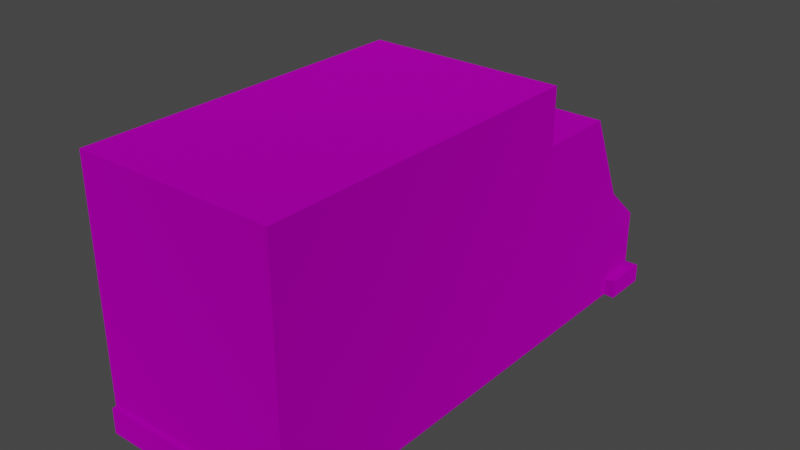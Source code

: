 # Source: truck_2.blend  (saved by Blender 3.4.6; exported with 4.5.12 LTS)
import bpy
from mathutils import Matrix  # noqa: F401  (used for matrix-valued properties, if any)

bpy.ops.wm.read_factory_settings(use_empty=True)
scene = bpy.context.scene
scene.name = 'Scene'

# ---- collections
col_collection = bpy.data.collections.new('Collection'); scene.collection.children.link(col_collection)

# ---- images (referenced by path relative to the original .blend; pixels are not part of the script)
import os
ASSET_DIR = os.environ.get("B2B_ASSET_DIR", "")  # directory of the original .blend (textures are referenced by path, not embedded)
HERE = os.path.dirname(os.path.abspath(__file__))  # packed textures are extracted next to this script under _unpacked/

def load_image(name, relpath, width, height, colorspace="sRGB"):
    """Load a texture the original file referenced (path relative to the .blend, or extracted next to this script)."""
    p = next((c for c in (os.path.join(HERE, relpath), os.path.join(ASSET_DIR, relpath)) if relpath and os.path.exists(c)), "")
    if p:
        img = bpy.data.images.load(p, check_existing=True)
        img.name = name
    else:  # same state as the original file: an image datablock whose file is absent (Cycles renders it pink)
        img = bpy.data.images.new(name, width, height)
        img.source = "FILE"
        img.filepath = "//" + (relpath or name)
    img.colorspace_settings.name = colorspace
    return img
img_palette_jpg = load_image('Palette.jpg', 'Palette.jpg', 1024, 1024, 'sRGB')
img_palette_jpg_001 = load_image('Palette.jpg.001', 'Palette.jpg', 1024, 1024, 'sRGB')
img_palette_jpg_002 = load_image('Palette.jpg.002', 'Palette.jpg', 1024, 1024, 'sRGB')

# ---- materials (node trees are filled in below, after node groups)
mat_world_ap = bpy.data.materials.new('World ap')
mat_world_ap.use_backface_culling = True
mat_world_ap.use_transparent_shadow = False
mat_world_ap.diffuse_color = (0.7087, 0.699, 0.6808, 1.0)
mat_world_ap.roughness = 1.0
mat_world_ap.specular_intensity = 0.0
mat_world_ap.metallic = 1.0
mat_world_ap_001 = bpy.data.materials.new('World ap.001')
mat_world_ap_001.use_backface_culling = True
mat_world_ap_001.use_transparent_shadow = False
mat_world_ap_001.diffuse_color = (0.7087, 0.699, 0.6808, 1.0)
mat_world_ap_001.roughness = 1.0
mat_world_ap_001.specular_intensity = 0.0
mat_world_ap_001.metallic = 1.0
mat_world_ap_002 = bpy.data.materials.new('World ap.002')
mat_world_ap_002.use_backface_culling = True
mat_world_ap_002.use_transparent_shadow = False
mat_world_ap_002.diffuse_color = (0.7087, 0.699, 0.6808, 1.0)
mat_world_ap_002.roughness = 1.0
mat_world_ap_002.specular_intensity = 0.0
mat_world_ap_002.metallic = 1.0

# ---- material node trees
mat_world_ap.use_nodes = True; mat_world_ap.node_tree.nodes.clear()
_N = mat_world_ap.node_tree.nodes; _L = mat_world_ap.node_tree.links
n0 = _N.new('ShaderNodeBsdfPrincipled'); n0.name = 'Principled BSDF'; n0.location = (10, 300)
n0.distribution = 'GGX'
n0.subsurface_method = 'RANDOM_WALK_SKIN'
n0.inputs[1].default_value = 1.0
n0.inputs[2].default_value = 1.0
n0.inputs[3].default_value = 1.0
n0.inputs[13].default_value = 0.0
n0.inputs[27].default_value = (0.0, 0.0, 0.0, 1.0)
n0.inputs[28].default_value = 1.0
n1 = _N.new('ShaderNodeOutputMaterial'); n1.name = 'Material Output'; n1.location = (300, 300)
n2 = _N.new('ShaderNodeTexImage'); n2.name = 'Image Texture'; n2.location = (-300, 600)
n2.image = img_palette_jpg
_L.new(n0.outputs[0], n1.inputs[0])
_L.new(n2.outputs[0], n0.inputs[0])
n1.is_active_output = True
mat_world_ap_001.use_nodes = True; mat_world_ap_001.node_tree.nodes.clear()
_N = mat_world_ap_001.node_tree.nodes; _L = mat_world_ap_001.node_tree.links
n0 = _N.new('ShaderNodeBsdfPrincipled'); n0.name = 'Principled BSDF'; n0.location = (10, 300)
n0.distribution = 'GGX'
n0.subsurface_method = 'RANDOM_WALK_SKIN'
n0.inputs[1].default_value = 1.0
n0.inputs[2].default_value = 1.0
n0.inputs[3].default_value = 1.0
n0.inputs[13].default_value = 0.0
n0.inputs[27].default_value = (0.0, 0.0, 0.0, 1.0)
n0.inputs[28].default_value = 1.0
n1 = _N.new('ShaderNodeOutputMaterial'); n1.name = 'Material Output'; n1.location = (300, 300)
n2 = _N.new('ShaderNodeTexImage'); n2.name = 'Image Texture'; n2.location = (-300, 600)
n2.image = img_palette_jpg_001
_L.new(n0.outputs[0], n1.inputs[0])
_L.new(n2.outputs[0], n0.inputs[0])
n1.is_active_output = True
mat_world_ap_002.use_nodes = True; mat_world_ap_002.node_tree.nodes.clear()
_N = mat_world_ap_002.node_tree.nodes; _L = mat_world_ap_002.node_tree.links
n0 = _N.new('ShaderNodeBsdfPrincipled'); n0.name = 'Principled BSDF'; n0.location = (10, 300)
n0.distribution = 'GGX'
n0.subsurface_method = 'RANDOM_WALK_SKIN'
n0.inputs[1].default_value = 1.0
n0.inputs[2].default_value = 1.0
n0.inputs[3].default_value = 1.0
n0.inputs[13].default_value = 0.0
n0.inputs[27].default_value = (0.0, 0.0, 0.0, 1.0)
n0.inputs[28].default_value = 1.0
n1 = _N.new('ShaderNodeOutputMaterial'); n1.name = 'Material Output'; n1.location = (300, 300)
n2 = _N.new('ShaderNodeTexImage'); n2.name = 'Image Texture'; n2.location = (-300, 600)
n2.image = img_palette_jpg_002
_L.new(n0.outputs[0], n1.inputs[0])
_L.new(n2.outputs[0], n0.inputs[0])
n1.is_active_output = True

# ---- world
world_world = bpy.data.worlds.new('World'); scene.world = world_world
world_world.use_nodes = True; world_world.node_tree.nodes.clear()
_N = world_world.node_tree.nodes; _L = world_world.node_tree.links
n0 = _N.new('ShaderNodeOutputWorld'); n0.name = 'World Output'; n0.location = (300, 300)
n1 = _N.new('ShaderNodeBackground'); n1.name = 'Background'; n1.location = (10, 300)
n1.inputs[0].default_value = (0.05088, 0.05088, 0.05088, 1.0)
_L.new(n1.outputs[0], n0.inputs[0])
n0.is_active_output = True
world_world.color = (0.05088, 0.05088, 0.05088)
world_world.use_sun_shadow = False
world_world.sun_shadow_jitter_overblur = 0.0

# ---- meshes
me_car_08_3 = bpy.data.meshes.new('Car_08.3')
me_car_08_3.from_pydata([(1.245, -3.506, 0.2161), (1.245, -3.506, 0.5423), (-0.004136, -3.506, 0.5423), (-0.004136, -3.506, 0.2161), (1.245, -3.458, 1.498), (1.245, -3.458, 2.78), (-0.004136, -3.458, 2.78), (-0.004136, -3.458, 1.498), (-1.253, -3.458, 2.78), (-1.253, -3.458, 1.498), (-1.253, -3.506, 0.5423), (-1.253, -3.506, 0.2161), (-1.253, -3.458, 0.2161), (-1.253, -3.458, 0.5423), (-1.253, -1.314, 0.5423), (-1.253, -1.314, 0.2161), (-1.253, -1.314, 2.78), (-1.253, -1.314, 1.498), (-1.253, 0.8298, 2.78), (-1.253, 0.8298, 1.498), (-1.253, 0.8298, 0.5423), (-1.383, 2.929, 0.2045), (-1.383, 2.929, 0.4435), (-0.004135, 2.929, 0.4435), (-0.004135, 2.929, 0.2045), (-0.004135, 2.837, 1.067), (-0.6286, 2.837, 1.067), (-0.004135, 2.837, 1.2), (-1.253, 2.837, 1.067), (-1.253, 2.837, 1.2), (1.245, 2.837, 1.067), (0.6203, 2.837, 1.067), (1.245, 2.837, 1.2), (1.375, 2.929, 0.4435), (1.375, 2.929, 0.2045), (1.245, 0.8298, 2.78), (1.245, 0.8298, 3.132), (1.245, -1.314, 3.132), (1.245, -1.314, 2.78), (1.245, 0.8298, 3.485), (1.245, -1.314, 3.485), (1.245, -3.458, 3.485), (1.245, -3.458, 3.132), (-0.004136, -1.314, 3.485), (-0.004136, -3.458, 3.485), (-0.004135, 0.8298, 3.485), (-1.253, 0.8298, 3.485), (-1.253, -1.314, 3.485), (-1.253, -3.458, 3.485), (1.245, 0.8298, 0.2161), (1.245, -1.314, 0.2161), (-0.004136, -1.314, 0.2161), (-0.004135, 0.8298, 0.2161), (1.245, -3.458, 0.2161), (-0.004136, -3.458, 0.2161), (-1.253, 0.8298, 0.2161), (-0.004136, -3.458, 3.132), (-1.253, -3.458, 3.132), (-1.253, -1.314, 3.132), (-1.253, 0.8298, 3.132), (-0.004135, 0.8298, 3.132), (-0.004135, 0.8298, 2.78), (1.245, -1.314, 1.498), (1.245, -3.458, 0.5423), (1.245, -1.314, 0.5423), (1.245, 0.8298, 0.5423), (1.245, 0.8298, 1.498), (-1.253, 1.333, 0.2161), (-0.004135, 1.333, 0.2161), (-1.253, 1.836, 0.2161), (-0.004135, 1.836, 0.2161), (1.245, 1.836, 0.2161), (1.245, 1.333, 0.2161), (1.245, 1.333, 0.5423), (1.245, 1.333, 1.498), (1.245, 1.836, 0.5423), (1.245, 1.356, 1.556), (1.245, 1.813, 1.556), (1.245, 1.813, 2.721), (1.245, 1.356, 2.721), (1.245, 0.8983, 1.556), (1.245, 0.8983, 2.721), (1.176, 1.85, 2.749), (1.176, 2.323, 1.683), (-0.004135, 2.323, 1.683), (-0.004135, 1.85, 2.749), (1.245, 2.337, 1.652), (-0.004135, 2.337, 1.652), (-1.253, 2.337, 1.652), (-1.184, 2.323, 1.683), (-1.184, 1.85, 2.749), (-1.253, 1.801, 2.691), (-1.253, 2.232, 1.72), (-1.253, 1.801, 1.587), (-1.253, 2.337, 1.097), (-1.253, 2.837, 0.7498), (-1.253, 2.837, 0.4326), (-1.253, 2.337, 0.4401), (-1.253, 2.337, 0.2161), (-1.253, 1.836, 0.5423), (-0.004135, 2.337, 0.2161), (-1.253, 2.837, 0.2161), (-0.004135, 2.837, 0.2161), (1.245, 2.837, 0.2161), (1.245, 2.337, 0.2161), (1.245, 2.337, 0.4401), (1.245, 2.337, 1.097), (1.245, 1.836, 1.498), (1.375, 2.345, 0.2045), (1.375, 2.345, 0.4518), (-1.253, 1.836, 2.78), (-1.253, 1.333, 2.78), (-0.004135, 1.333, 2.78), (-0.004135, 1.836, 2.78), (1.245, 1.333, 2.78), (1.245, 1.836, 2.78), (-1.253, 1.333, 0.5423), (-1.253, 1.333, 1.498), (-1.253, 1.836, 1.498), (-1.253, 1.368, 1.587), (-1.253, 0.9345, 1.587), (-1.253, 0.9345, 2.691), (-1.253, 1.368, 2.691), (1.245, 2.268, 1.696), (-0.004136, -3.458, 0.5423), (-0.6286, 2.837, 0.7498), (-0.6286, 2.837, 0.4326), (-1.211, 2.837, 0.7713), (-1.211, 2.837, 1.045), (-0.6711, 2.837, 1.045), (-0.6711, 2.837, 0.7713), (-0.5543, 2.837, 0.7686), (-0.5543, 2.837, 1.048), (-0.004135, 2.837, 1.048), (-0.004135, 2.837, 0.7686), (-0.004135, 2.837, 0.7498), (-0.004135, 2.837, 0.4326), (0.6203, 2.837, 0.7498), (0.6203, 2.837, 0.4326), (0.546, 2.837, 1.048), (0.546, 2.837, 0.7686), (0.6718, 2.837, 0.7759), (0.6718, 2.837, 1.041), (1.193, 2.837, 1.041), (1.193, 2.837, 0.7759), (1.245, 2.837, 0.7498), (1.245, 2.837, 0.4326), (-1.383, 2.345, 0.2045), (-1.383, 2.345, 0.4518)], [], [(0, 1, 2, 3), (4, 5, 6, 7), (7, 6, 8, 9), (3, 2, 10, 11), (12, 13, 14, 15), (9, 8, 16, 17), (17, 16, 18, 19), (14, 17, 19, 20), (21, 22, 23, 24), (25, 26, 27), (26, 28, 29), (26, 29, 27), (30, 31, 32), (31, 25, 27), (31, 27, 32), (24, 23, 33, 34), (35, 36, 37, 38), (36, 39, 40, 37), (37, 40, 41, 42), (38, 37, 42, 5), (41, 40, 43, 44), (40, 39, 45, 43), (43, 45, 46, 47), (44, 43, 47, 48), (49, 50, 51, 52), (50, 53, 54, 51), (51, 54, 12, 15), (52, 51, 15, 55), (5, 42, 56, 6), (42, 41, 44, 56), (56, 44, 48, 57), (6, 56, 57, 8), (8, 57, 58, 16), (57, 48, 47, 58), (58, 47, 46, 59), (16, 58, 59, 18), (18, 59, 60, 61), (59, 46, 45, 60), (60, 45, 39, 36), (61, 60, 36, 35), (5, 4, 62, 38), (4, 63, 64, 62), (64, 50, 49, 65), (38, 62, 66, 35), (55, 67, 68, 52), (67, 69, 70, 68), (68, 70, 71, 72), (52, 68, 72, 49), (73, 74, 66, 65), (72, 71, 75, 73), (76, 77, 78, 79), (80, 76, 79, 81), (82, 83, 84, 85), (86, 32, 27, 87), (87, 27, 29, 88), (85, 84, 89, 90), (91, 92, 93), (88, 29, 28, 94), (28, 95, 94), (95, 96, 97), (95, 97, 94), (97, 98, 69, 99), (69, 98, 100, 70), (98, 101, 102, 100), (100, 102, 103, 104), (70, 100, 104, 71), (105, 106, 107, 75), (108, 34, 33, 109), (106, 30, 32, 86), (107, 106, 86), (110, 111, 112, 113), (111, 18, 61, 112), (112, 61, 35, 114), (113, 112, 114, 115), (116, 117, 118, 99), (67, 55, 20, 116), (119, 120, 121, 122), (93, 119, 122, 91), (123, 78, 77), (88, 94, 118), (118, 93, 92, 88), (88, 92, 91, 110), (111, 122, 121, 18), (18, 121, 120, 19), (19, 120, 119, 117), (110, 91, 122, 111), (117, 119, 93, 118), (115, 82, 85, 113), (87, 84, 83, 86), (86, 83, 82, 115), (113, 85, 90, 110), (110, 90, 89, 88), (88, 89, 84, 87), (114, 79, 78, 115), (107, 77, 76, 74), (66, 80, 81, 35), (35, 81, 79, 114), (74, 76, 80, 66), (86, 123, 77, 107), (115, 78, 123, 86), (63, 4, 7, 124), (124, 7, 9, 13), (13, 9, 17, 14), (20, 55, 15, 14), (96, 95, 125, 126), (127, 128, 129, 130), (131, 132, 133, 134), (126, 125, 135, 136), (136, 135, 137, 138), (134, 133, 139, 140), (141, 142, 143, 144), (138, 137, 145, 146), (63, 53, 50, 64), (65, 66, 62, 64), (65, 49, 72, 73), (75, 107, 74, 73), (22, 21, 147, 148), (99, 118, 94, 97), (75, 71, 104, 105), (146, 145, 105), (145, 30, 106), (145, 106, 105), (99, 69, 67, 116), (20, 19, 117, 116), (101, 21, 24, 102), (96, 126, 22), (126, 136, 23), (126, 23, 22), (102, 24, 34, 103), (136, 138, 23), (138, 146, 33), (138, 33, 23), (104, 108, 109, 105), (105, 109, 33, 146), (103, 34, 108, 104), (96, 22, 148, 97), (97, 148, 147, 98), (98, 147, 21, 101), (53, 0, 3, 54), (124, 2, 1, 63), (63, 1, 0, 53), (54, 3, 11, 12), (12, 11, 10, 13), (13, 10, 2, 124), (95, 127, 130, 125), (125, 130, 129, 26), (26, 129, 128, 28), (28, 128, 127, 95), (137, 141, 144, 145), (145, 144, 143, 30), (30, 143, 142, 31), (31, 142, 141, 137), (125, 131, 134, 135), (25, 133, 132, 26), (26, 132, 131, 125), (135, 134, 140, 137), (137, 140, 139, 31), (31, 139, 133, 25)])
me_car_08_3.polygons.foreach_set('material_index', [2, 2, 2, 2, 2, 2, 2, 2, 2, 2, 2, 2, 2, 2, 2, 2, 2, 2, 2, 2, 2, 2, 2, 2, 2, 2, 2, 2, 2, 2, 2, 2, 2, 2, 2, 2, 2, 2, 2, 2, 2, 2, 2, 2, 2, 2, 2, 2, 2, 2, 2, 2, 2, 2, 2, 2, 2, 2, 2, 2, 2, 2, 2, 2, 2, 2, 2, 2, 2, 2, 2, 2, 2, 2, 2, 2, 2, 2, 2, 2, 2, 2, 2, 2, 2, 2, 2, 2, 2, 2, 2, 2, 2, 2, 2, 2, 2, 2, 2, 2, 2, 2, 2, 2, 2, 2, 2, 2, 2, 2, 2, 2, 2, 2, 2, 2, 2, 2, 2, 2, 2, 2, 2, 2, 2, 2, 2, 2, 2, 2, 2, 2, 2, 2, 2, 2, 2, 2, 2, 2, 2, 2, 2, 2, 2, 2, 2, 2, 2, 2, 2, 2, 2, 2, 2, 2, 2, 2])
_uv = me_car_08_3.uv_layers.new(name='UVMap')
_uv.uv.foreach_set('vector', [0.9276, -0.8181, 0.9279, -0.8181, 0.9279, -0.8191, 0.9276, -0.8191, 0.8386, -0.5378, 0.8406, -0.5378, 0.8406, -0.5397, 0.8386, -0.5397, 0.8386, -0.5397, 0.8406, -0.5397, 0.8406, -0.5416, 0.8386, -0.5416, 0.9276, -0.8191, 0.9279, -0.8191, 0.9279, -0.8202, 0.9276, -0.8202, 0.8472, -0.5595, 0.8477, -0.5595, 0.8477, -0.5627, 0.8472, -0.5627, 0.8428, -0.5419, 0.8448, -0.5419, 0.8448, -0.5451, 0.8428, -0.5451, 0.8428, -0.5451, 0.8448, -0.5451, 0.8448, -0.5483, 0.8428, -0.5483, 0.8413, -0.5451, 0.8428, -0.5451, 0.8428, -0.5483, 0.8413, -0.5483, 0.9269, -0.8202, 0.9268, -0.8202, 0.9268, -0.8191, 0.9269, -0.8191, 0.5494, -0.905, 0.5494, -0.906, 0.5487, -0.905, 0.5494, -0.906, 0.5494, -0.9069, 0.5487, -0.9069, 0.5494, -0.906, 0.5487, -0.9069, 0.5487, -0.905, 0.5494, -0.9032, 0.5494, -0.9041, 0.5487, -0.9032, 0.5494, -0.9041, 0.5494, -0.905, 0.5487, -0.905, 0.5494, -0.9041, 0.5487, -0.905, 0.5487, -0.9032, 0.9269, -0.8191, 0.9268, -0.8191, 0.9268, -0.8181, 0.9269, -0.8181, 0.8365, -0.5484, 0.8359, -0.5484, 0.8359, -0.5452, 0.8365, -0.5452, 0.8359, -0.5483, 0.8354, -0.5483, 0.8354, -0.5451, 0.8359, -0.5451, 0.8359, -0.5451, 0.8354, -0.5451, 0.8354, -0.5419, 0.8359, -0.5419, 0.8365, -0.5451, 0.8359, -0.5451, 0.8359, -0.5419, 0.8365, -0.5419, 0.8459, -0.5351, 0.8459, -0.5384, 0.8439, -0.5384, 0.8439, -0.5351, 0.8459, -0.5384, 0.8459, -0.5416, 0.8439, -0.5416, 0.8439, -0.5384, 0.8439, -0.5384, 0.8439, -0.5416, 0.842, -0.5416, 0.842, -0.5384, 0.8439, -0.5351, 0.8439, -0.5384, 0.842, -0.5384, 0.842, -0.5351, 0.5458, -0.9136, 0.5458, -0.9104, 0.5478, -0.9104, 0.5478, -0.9136, 0.5458, -0.9104, 0.5458, -0.9072, 0.5478, -0.9072, 0.5478, -0.9104, 0.5478, -0.9104, 0.5478, -0.9072, 0.5497, -0.9072, 0.5497, -0.9104, 0.5478, -0.9136, 0.5478, -0.9104, 0.5497, -0.9104, 0.5497, -0.9136, 0.8406, -0.5378, 0.8411, -0.5378, 0.8411, -0.5397, 0.8406, -0.5397, 0.8411, -0.5378, 0.8417, -0.5378, 0.8417, -0.5397, 0.8411, -0.5397, 0.8411, -0.5397, 0.8417, -0.5397, 0.8417, -0.5416, 0.8411, -0.5416, 0.8406, -0.5397, 0.8411, -0.5397, 0.8411, -0.5416, 0.8406, -0.5416, 0.8448, -0.5419, 0.8453, -0.5419, 0.8453, -0.5451, 0.8448, -0.5451, 0.8453, -0.5419, 0.8459, -0.5419, 0.8459, -0.5451, 0.8453, -0.5451, 0.8453, -0.5451, 0.8459, -0.5451, 0.8459, -0.5483, 0.8453, -0.5483, 0.8448, -0.5451, 0.8453, -0.5451, 0.8453, -0.5483, 0.8448, -0.5483, 0.8309, -0.5514, 0.8303, -0.5514, 0.8303, -0.5496, 0.8309, -0.5496, 0.8303, -0.5514, 0.8297, -0.5514, 0.8297, -0.5496, 0.8303, -0.5496, 0.8303, -0.5494, 0.8297, -0.5494, 0.8297, -0.5476, 0.8303, -0.5476, 0.8309, -0.5496, 0.8303, -0.5496, 0.8303, -0.5477, 0.8309, -0.5477, 0.8365, -0.542, 0.8385, -0.542, 0.8385, -0.5452, 0.8365, -0.5452, 0.8385, -0.542, 0.84, -0.542, 0.84, -0.5452, 0.8385, -0.5452, 0.8464, -0.5627, 0.8469, -0.5627, 0.8469, -0.5659, 0.8464, -0.5659, 0.8365, -0.5452, 0.8385, -0.5452, 0.8385, -0.5484, 0.8365, -0.5484, 0.5497, -0.9136, 0.5497, -0.9144, 0.5478, -0.9144, 0.5478, -0.9136, 0.5497, -0.9144, 0.5497, -0.9151, 0.5478, -0.9151, 0.5478, -0.9144, 0.5478, -0.9144, 0.5478, -0.9151, 0.5458, -0.9151, 0.5458, -0.9144, 0.5478, -0.9136, 0.5478, -0.9144, 0.5458, -0.9144, 0.5458, -0.9136, 0.5546, -0.9144, 0.5531, -0.9144, 0.5531, -0.9136, 0.5546, -0.9136, 0.8565, -0.5891, 0.8565, -0.5898, 0.856, -0.5898, 0.856, -0.5891, 0.8235, -0.8901, 0.8235, -0.8879, 0.8294, -0.8879, 0.8294, -0.8901, 0.8235, -0.8923, 0.8235, -0.8901, 0.8294, -0.8901, 0.8294, -0.8923, 0.8448, -0.9226, 0.8406, -0.9226, 0.8406, -0.9172, 0.8448, -0.9172, 0.5472, -0.9032, 0.5487, -0.9032, 0.5487, -0.905, 0.5472, -0.905, 0.5472, -0.905, 0.5487, -0.905, 0.5487, -0.9069, 0.5472, -0.9069, 0.8448, -0.9172, 0.8406, -0.9172, 0.8406, -0.9117, 0.8448, -0.9117, 0.8052, -0.8879, 0.8089, -0.8857, 0.811, -0.8879, 0.5582, -0.9159, 0.5569, -0.9166, 0.5562, -0.9166, 0.5568, -0.9159, 0.5562, -0.9166, 0.5559, -0.9166, 0.5568, -0.9159, 0.5559, -0.9166, 0.5556, -0.9166, 0.5558, -0.9159, 0.5559, -0.9166, 0.5558, -0.9159, 0.5568, -0.9159, 0.8475, -0.5682, 0.8472, -0.5682, 0.8472, -0.5674, 0.8477, -0.5674, 0.5497, -0.9151, 0.5497, -0.9159, 0.5478, -0.9159, 0.5478, -0.9151, 0.5497, -0.9159, 0.5497, -0.9166, 0.5478, -0.9166, 0.5478, -0.9159, 0.5478, -0.9159, 0.5478, -0.9166, 0.5458, -0.9166, 0.5458, -0.9159, 0.5478, -0.9151, 0.5478, -0.9159, 0.5458, -0.9159, 0.5458, -0.9151, 0.5548, -0.9159, 0.5538, -0.9159, 0.5531, -0.9151, 0.5546, -0.9151, 0.9298, -0.8254, 0.9298, -0.8259, 0.9297, -0.8259, 0.9296, -0.8254, 0.5538, -0.9159, 0.5544, -0.9166, 0.5536, -0.9166, 0.5524, -0.9159, 0.5531, -0.9151, 0.5538, -0.9159, 0.5524, -0.9159, 0.5524, -0.9029, 0.5524, -0.9021, 0.5544, -0.9021, 0.5544, -0.9029, 0.5524, -0.9021, 0.5524, -0.9014, 0.5544, -0.9014, 0.5544, -0.9021, 0.5544, -0.9021, 0.5544, -0.9014, 0.5564, -0.9014, 0.5564, -0.9021, 0.5544, -0.9029, 0.5544, -0.9021, 0.5564, -0.9021, 0.5564, -0.9029, 0.556, -0.9144, 0.5575, -0.9144, 0.5575, -0.9151, 0.556, -0.9151, 0.8472, -0.5666, 0.8472, -0.5659, 0.8477, -0.5659, 0.8477, -0.5666, 0.811, -0.8901, 0.811, -0.8923, 0.8052, -0.8923, 0.8052, -0.8901, 0.811, -0.8879, 0.811, -0.8901, 0.8052, -0.8901, 0.8052, -0.8879, 0.8257, -0.8857, 0.8294, -0.8879, 0.8235, -0.8879, 0.5582, -0.9159, 0.5568, -0.9159, 0.5575, -0.9151, 0.5575, -0.9151, 0.5575, -0.9151, 0.5582, -0.9159, 0.5582, -0.9159, 0.5582, -0.9159, 0.5582, -0.9159, 0.5595, -0.9151, 0.5595, -0.9151, 0.5595, -0.9144, 0.5595, -0.9144, 0.5595, -0.9136, 0.5595, -0.9136, 0.5595, -0.9136, 0.5595, -0.9136, 0.5575, -0.9136, 0.5575, -0.9136, 0.5575, -0.9136, 0.5575, -0.9136, 0.5575, -0.9144, 0.5575, -0.9144, 0.5595, -0.9151, 0.5595, -0.9151, 0.5595, -0.9144, 0.5595, -0.9144, 0.5575, -0.9144, 0.5575, -0.9144, 0.5575, -0.9151, 0.5575, -0.9151, 0.5458, -0.9032, 0.5458, -0.9032, 0.5458, -0.905, 0.5458, -0.905, 0.5677, -0.9063, 0.5677, -0.9063, 0.5677, -0.9347, 0.5677, -0.9347, 0.5472, -0.9032, 0.5472, -0.9032, 0.5458, -0.9032, 0.5458, -0.9032, 0.5458, -0.905, 0.5458, -0.905, 0.5458, -0.9069, 0.5458, -0.9069, 0.5458, -0.9069, 0.5458, -0.9069, 0.5472, -0.9069, 0.5472, -0.9069, 0.5472, -0.9069, 0.5472, -0.9069, 0.5472, -0.905, 0.5472, -0.905, 0.5511, -0.9144, 0.5511, -0.9144, 0.5511, -0.9151, 0.5511, -0.9151, 0.5531, -0.9151, 0.5531, -0.9151, 0.5531, -0.9144, 0.5531, -0.9144, 0.5531, -0.9136, 0.5531, -0.9136, 0.5511, -0.9136, 0.5511, -0.9136, 0.5511, -0.9136, 0.5511, -0.9136, 0.5511, -0.9144, 0.5511, -0.9144, 0.5531, -0.9144, 0.5531, -0.9144, 0.5531, -0.9136, 0.5531, -0.9136, 0.5524, -0.9159, 0.5524, -0.9159, 0.5531, -0.9151, 0.5531, -0.9151, 0.5511, -0.9151, 0.5511, -0.9151, 0.5524, -0.9159, 0.5524, -0.9159, 0.8371, -0.5378, 0.8386, -0.5378, 0.8386, -0.5397, 0.8371, -0.5397, 0.8371, -0.5397, 0.8386, -0.5397, 0.8386, -0.5416, 0.8371, -0.5416, 0.8413, -0.5419, 0.8428, -0.5419, 0.8428, -0.5451, 0.8413, -0.5451, 0.8477, -0.5659, 0.8472, -0.5659, 0.8472, -0.5627, 0.8477, -0.5627, 0.5499, -0.9069, 0.5497, -0.9069, 0.5497, -0.906, 0.5499, -0.906, 0.779, -0.04878, 0.7787, -0.04878, 0.7787, -0.04784, 0.779, -0.04784, 0.747, -0.5438, 0.7467, -0.5438, 0.7467, -0.5429, 0.747, -0.5429, 0.5499, -0.906, 0.5497, -0.906, 0.5497, -0.905, 0.5499, -0.905, 0.5499, -0.905, 0.5497, -0.905, 0.5497, -0.9041, 0.5499, -0.9041, 0.747, -0.5429, 0.7467, -0.5429, 0.7467, -0.542, 0.747, -0.542, 0.779, -0.04597, 0.7787, -0.04597, 0.7787, -0.04503, 0.779, -0.04503, 0.5499, -0.9041, 0.5497, -0.9041, 0.5497, -0.9032, 0.5499, -0.9032, 0.8464, -0.5595, 0.8469, -0.5595, 0.8469, -0.5627, 0.8464, -0.5627, 0.84, -0.5484, 0.8385, -0.5484, 0.8385, -0.5452, 0.84, -0.5452, 0.8464, -0.5659, 0.8469, -0.5659, 0.8469, -0.5666, 0.8464, -0.5666, 0.5546, -0.9151, 0.5531, -0.9151, 0.5531, -0.9144, 0.5546, -0.9144, 0.9301, -0.8259, 0.93, -0.8259, 0.93, -0.8254, 0.9302, -0.8254, 0.556, -0.9151, 0.5575, -0.9151, 0.5568, -0.9159, 0.5558, -0.9159, 0.8464, -0.5674, 0.8469, -0.5674, 0.8469, -0.5682, 0.8465, -0.5682, 0.555, -0.9166, 0.5547, -0.9166, 0.5548, -0.9159, 0.5547, -0.9166, 0.5544, -0.9166, 0.5538, -0.9159, 0.5547, -0.9166, 0.5538, -0.9159, 0.5548, -0.9159, 0.556, -0.9151, 0.5554, -0.9151, 0.5554, -0.9144, 0.556, -0.9144, 0.556, -0.9136, 0.5575, -0.9136, 0.5575, -0.9144, 0.556, -0.9144, 0.9402, -0.825, 0.9402, -0.825, 0.9402, -0.8284, 0.9402, -0.8284, 0.9405, -0.825, 0.9405, -0.8267, 0.9405, -0.825, 0.9405, -0.8267, 0.9405, -0.8284, 0.9405, -0.8284, 0.9268, -0.8197, 0.9268, -0.8191, 0.9268, -0.8202, 0.9402, -0.8284, 0.9402, -0.8284, 0.9402, -0.8317, 0.9402, -0.8317, 0.9405, -0.8284, 0.9405, -0.8301, 0.9405, -0.8284, 0.9405, -0.8301, 0.9405, -0.8317, 0.9405, -0.8317, 0.9268, -0.8186, 0.9268, -0.8181, 0.9268, -0.8191, 0.5551, -0.9159, 0.5551, -0.9159, 0.5548, -0.9159, 0.5548, -0.9159, 0.9285, -0.8249, 0.9285, -0.8249, 0.9277, -0.8213, 0.9277, -0.8213, 0.9268, -0.8213, 0.9268, -0.8213, 0.9268, -0.8249, 0.9268, -0.8249, 0.9245, -0.8213, 0.9245, -0.8213, 0.9237, -0.8249, 0.9237, -0.8249, 0.9302, -0.8254, 0.9302, -0.8254, 0.93, -0.8254, 0.93, -0.8254, 0.9254, -0.8249, 0.9254, -0.8249, 0.9254, -0.8213, 0.9254, -0.8213, 0.9381, -0.8317, 0.9381, -0.8317, 0.9381, -0.8284, 0.9381, -0.8284, 0.9372, -0.8284, 0.9372, -0.8284, 0.9372, -0.8317, 0.9372, -0.8317, 0.9372, -0.8317, 0.9372, -0.8317, 0.9381, -0.8317, 0.9381, -0.8317, 0.9381, -0.8284, 0.9381, -0.8284, 0.9381, -0.825, 0.9381, -0.825, 0.9381, -0.825, 0.9381, -0.825, 0.9372, -0.825, 0.9372, -0.825, 0.9372, -0.825, 0.9372, -0.825, 0.9372, -0.8284, 0.9372, -0.8284, 0.5744, -0.9151, 0.5744, -0.9151, 0.5744, -0.918, 0.5744, -0.918, 0.5497, -0.906, 0.5497, -0.906, 0.5494, -0.906, 0.5494, -0.906, 0.5752, -0.918, 0.5752, -0.918, 0.5752, -0.9151, 0.5752, -0.9151, 0.5752, -0.9151, 0.5752, -0.9151, 0.5745, -0.9151, 0.5745, -0.9151, 0.5744, -0.9239, 0.5744, -0.9239, 0.5744, -0.9268, 0.5744, -0.9268, 0.5745, -0.9254, 0.5745, -0.9254, 0.5752, -0.9254, 0.5752, -0.9254, 0.5752, -0.9268, 0.5752, -0.9268, 0.5752, -0.9239, 0.5752, -0.9239, 0.5494, -0.9041, 0.5494, -0.9041, 0.5497, -0.9041, 0.5497, -0.9041, 0.5744, -0.918, 0.5744, -0.918, 0.5744, -0.921, 0.5744, -0.921, 0.5752, -0.921, 0.5752, -0.921, 0.5752, -0.918, 0.5752, -0.918, 0.5494, -0.906, 0.5494, -0.906, 0.5497, -0.906, 0.5497, -0.906, 0.5744, -0.921, 0.5744, -0.921, 0.5744, -0.9239, 0.5744, -0.9239, 0.5497, -0.9041, 0.5497, -0.9041, 0.5494, -0.9041, 0.5494, -0.9041, 0.5752, -0.9239, 0.5752, -0.9239, 0.5752, -0.921, 0.5752, -0.921])
me_car_08_3.materials.append(mat_world_ap)
me_car_08_3.materials.append(mat_world_ap_001)
me_car_08_3.materials.append(mat_world_ap_002)
me_car_08_3.update()
me_cube = bpy.data.meshes.new('Cube')
me_cube.from_pydata([(-1.0, -1.0, -1.0), (-1.0, -1.0, 1.0), (-1.0, 1.0, -1.0), (-1.0, 1.0, 1.0), (1.0, -1.0, -1.0), (1.0, -1.0, 1.0), (1.0, 1.0, -1.0), (1.0, 1.0, 1.0)], [], [(0, 1, 3, 2), (2, 3, 7, 6), (6, 7, 5, 4), (4, 5, 1, 0), (2, 6, 4, 0), (7, 3, 1, 5)])
_uv = me_cube.uv_layers.new(name='UVMap')
_uv.uv.foreach_set('vector', [0.375, 0.0, 0.625, 0.0, 0.625, 0.25, 0.375, 0.25, 0.375, 0.25, 0.625, 0.25, 0.625, 0.5, 0.375, 0.5, 0.375, 0.5, 0.625, 0.5, 0.625, 0.75, 0.375, 0.75, 0.375, 0.75, 0.625, 0.75, 0.625, 1.0, 0.375, 1.0, 0.125, 0.5, 0.375, 0.5, 0.375, 0.75, 0.125, 0.75, 0.625, 0.5, 0.875, 0.5, 0.875, 0.75, 0.625, 0.75])
me_cube.update()
me_cube_001 = bpy.data.meshes.new('Cube.001')
me_cube_001.from_pydata([(-1.0, -1.0, -1.0), (-1.0, -1.0, 1.0), (-1.0, 1.0, -1.0), (-1.0, 1.0, 1.0), (1.0, -1.0, -1.0), (1.0, -1.0, 1.0), (1.0, 1.0, -1.0), (1.0, 1.0, 1.0)], [], [(0, 1, 3, 2), (2, 3, 7, 6), (6, 7, 5, 4), (4, 5, 1, 0), (2, 6, 4, 0), (7, 3, 1, 5)])
_uv = me_cube_001.uv_layers.new(name='UVMap')
_uv.uv.foreach_set('vector', [0.375, 0.0, 0.625, 0.0, 0.625, 0.25, 0.375, 0.25, 0.375, 0.25, 0.625, 0.25, 0.625, 0.5, 0.375, 0.5, 0.375, 0.5, 0.625, 0.5, 0.625, 0.75, 0.375, 0.75, 0.375, 0.75, 0.625, 0.75, 0.625, 1.0, 0.375, 1.0, 0.125, 0.5, 0.375, 0.5, 0.375, 0.75, 0.125, 0.75, 0.625, 0.5, 0.875, 0.5, 0.875, 0.75, 0.625, 0.75])
me_cube_001.update()
me_cube_002 = bpy.data.meshes.new('Cube.002')
me_cube_002.from_pydata([(-1.0, -1.0, -1.0), (-1.0, -1.0, 1.0), (-1.0, 1.0, -1.0), (-1.0, 1.0, 1.0), (1.0, -1.0, -1.0), (1.0, -1.0, 1.0), (1.0, 1.0, -1.0), (1.0, 1.0, 1.0)], [], [(0, 1, 3, 2), (2, 3, 7, 6), (6, 7, 5, 4), (4, 5, 1, 0), (2, 6, 4, 0), (7, 3, 1, 5)])
_uv = me_cube_002.uv_layers.new(name='UVMap')
_uv.uv.foreach_set('vector', [0.375, 0.0, 0.625, 0.0, 0.625, 0.25, 0.375, 0.25, 0.375, 0.25, 0.625, 0.25, 0.625, 0.5, 0.375, 0.5, 0.375, 0.5, 0.625, 0.5, 0.625, 0.75, 0.375, 0.75, 0.375, 0.75, 0.625, 0.75, 0.625, 1.0, 0.375, 1.0, 0.125, 0.5, 0.375, 0.5, 0.375, 0.75, 0.125, 0.75, 0.625, 0.5, 0.875, 0.5, 0.875, 0.75, 0.625, 0.75])
me_cube_002.update()
me_cube_003 = bpy.data.meshes.new('Cube.003')
me_cube_003.from_pydata([(-1.0, -1.0, -1.0), (-1.0, -1.0, 1.0), (-1.0, 1.0, -1.0), (-1.0, 1.0, 1.0), (1.0, -1.0, -1.0), (1.0, -1.0, 1.0), (1.0, 1.0, -1.0), (1.0, 1.0, 1.0)], [], [(0, 1, 3, 2), (2, 3, 7, 6), (6, 7, 5, 4), (4, 5, 1, 0), (2, 6, 4, 0), (7, 3, 1, 5)])
_uv = me_cube_003.uv_layers.new(name='UVMap')
_uv.uv.foreach_set('vector', [0.375, 0.0, 0.625, 0.0, 0.625, 0.25, 0.375, 0.25, 0.375, 0.25, 0.625, 0.25, 0.625, 0.5, 0.375, 0.5, 0.375, 0.5, 0.625, 0.5, 0.625, 0.75, 0.375, 0.75, 0.375, 0.75, 0.625, 0.75, 0.625, 1.0, 0.375, 1.0, 0.125, 0.5, 0.375, 0.5, 0.375, 0.75, 0.125, 0.75, 0.625, 0.5, 0.875, 0.5, 0.875, 0.75, 0.625, 0.75])
me_cube_003.update()

# ---- objects
ob_car_08_3 = bpy.data.objects.new('Car_08.3', me_car_08_3)
ob_wheel_rr = bpy.data.objects.new('wheel_rr', None)
ob_wheel_rl = bpy.data.objects.new('wheel_rl', None)
ob_wheel_fr = bpy.data.objects.new('wheel_fr', None)
ob_wheel_fl = bpy.data.objects.new('wheel_fl', None)
ob_cube = bpy.data.objects.new('Cube', me_cube)
ob_cube_001 = bpy.data.objects.new('Cube.001', me_cube_001)
ob_cube_002 = bpy.data.objects.new('Cube.002', me_cube_002)
ob_cube_003 = bpy.data.objects.new('Cube.003', me_cube_003)

# ---- transforms, parenting, visibility, modifiers, constraints
ob_car_08_3.location = (0.0, 0.0, 0.0)
ob_wheel_rr.location = (1.14, -2.125, 0.35)
ob_wheel_rl.location = (-1.14, -2.125, 0.35)
ob_wheel_fr.location = (1.159, 1.707, 0.35)
ob_wheel_fl.location = (-1.159, 1.707, 0.35)
ob_cube.parent = ob_car_08_3
ob_cube.location = (0.0, -1.309, 1.834)
ob_cube.scale = (1.248, 2.144, 1.614)
ob_cube.hide_render = True
ob_cube.display_type = 'WIRE'
ob_cube_001.parent = ob_car_08_3
ob_cube_001.location = (0.0, 1.351, 1.487)
ob_cube_001.scale = (1.239, 0.5245, 1.286)
ob_cube_001.hide_render = True
ob_cube_001.display_type = 'WIRE'
ob_cube_002.parent = ob_car_08_3
ob_cube_002.location = (0.0, 2.366, 0.6995)
ob_cube_002.scale = (1.239, 0.5245, 0.5083)
ob_cube_002.hide_render = True
ob_cube_002.display_type = 'WIRE'
ob_cube_003.parent = ob_car_08_3
ob_cube_003.location = (0.0, 1.697, 1.551)
ob_cube_003.rotation_euler = (0.5726, -0.0, 0.0)
ob_cube_003.scale = (1.239, 0.8076, 0.9283)
ob_cube_003.hide_render = True
ob_cube_003.display_type = 'WIRE'

# ---- collection membership
col_collection.objects.link(ob_car_08_3)
col_collection.objects.link(ob_wheel_rr)
col_collection.objects.link(ob_wheel_rl)
col_collection.objects.link(ob_wheel_fr)
col_collection.objects.link(ob_wheel_fl)
col_collection.objects.link(ob_cube)
col_collection.objects.link(ob_cube_001)
col_collection.objects.link(ob_cube_002)
col_collection.objects.link(ob_cube_003)

# ---- scene / render settings (as saved in the file)
scene.frame_start = 1; scene.frame_end = 250; scene.frame_set(1)
scene.render.engine = 'BLENDER_EEVEE_NEXT'
scene.cycles.use_denoising = False
scene.cycles.samples = 128
scene.cycles.sampling_pattern = 'TABULATED_SOBOL'
scene.cycles.use_adaptive_sampling = False
scene.cycles.use_light_tree = False
scene.view_settings.view_transform = 'Filmic'
bpy.context.view_layer.update()

# ---- added for rendering (the .blend has no active camera and no usable light): camera, sun
cam_auto = bpy.data.cameras.new('AutoCamera')
cam_auto.lens = 50.0
cam_auto.sensor_width = 36.0
cam_auto.clip_end = 1000.0
ob_auto_camera = bpy.data.objects.new('AutoCamera', cam_auto)
scene.collection.objects.link(ob_auto_camera)
ob_auto_camera.location = (7.14909, -8.87234, 7.56709)
ob_auto_camera.rotation_euler = (1.09748, -7.21219e-08, 0.694738)
scene.camera = ob_auto_camera
light_auto_sun = bpy.data.lights.new('AutoSun', 'SUN')
light_auto_sun.energy = 3.0
light_auto_sun.angle = 0.0523599
ob_auto_sun = bpy.data.objects.new('AutoSun', light_auto_sun)
scene.collection.objects.link(ob_auto_sun)
ob_auto_sun.rotation_euler = (0.872665, 0.174533, 0.523599)
bpy.context.view_layer.update()
